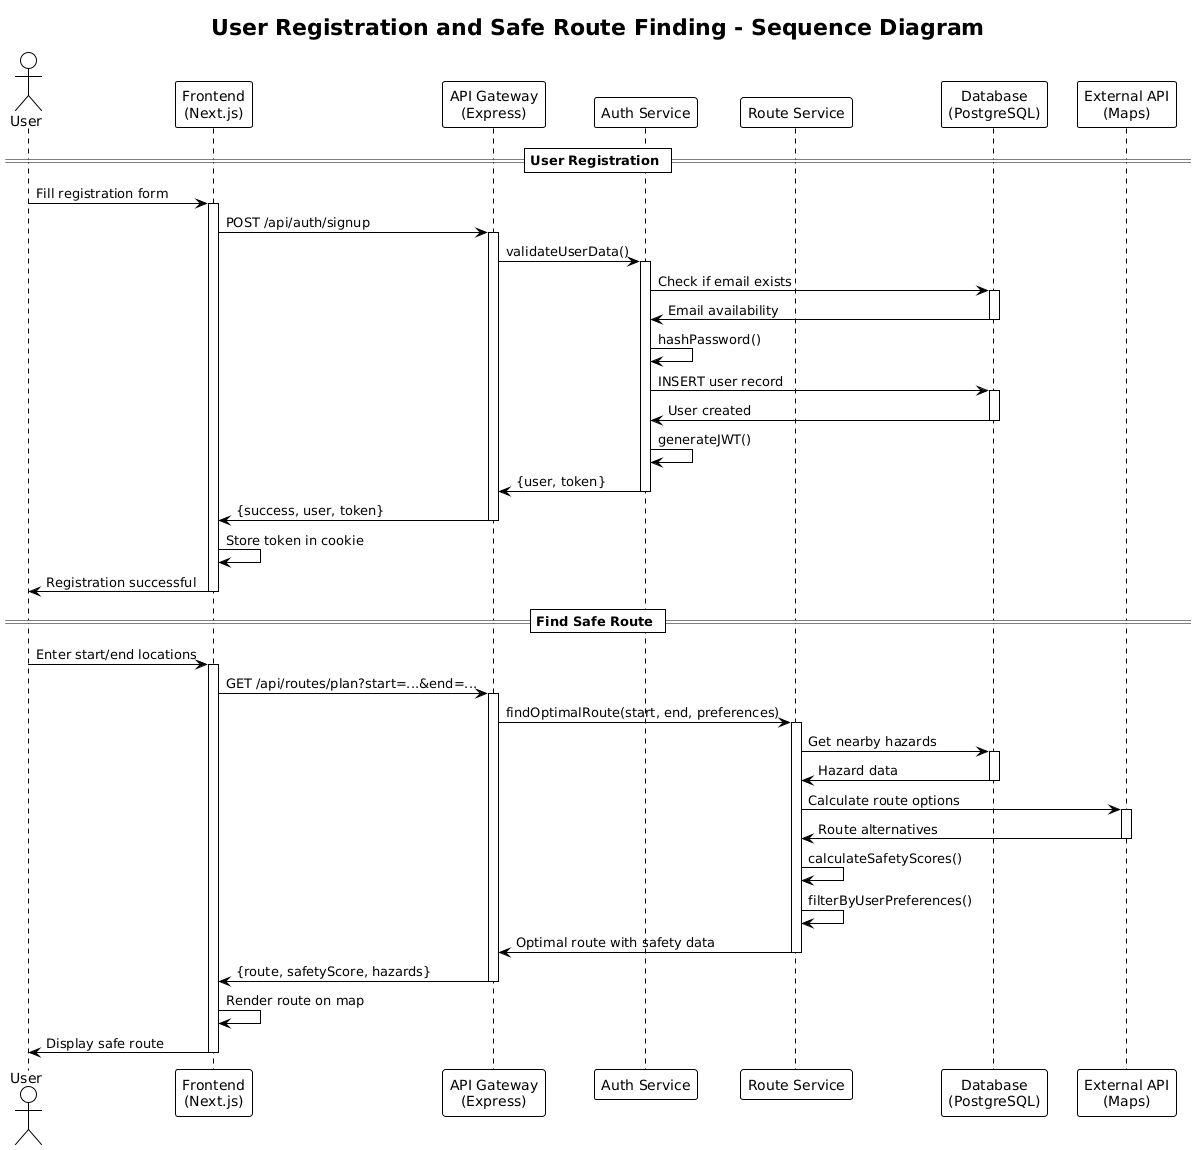

The diagram above was rendered by PlantUML. Its source (embedded in the PNG):
@startuml
!theme plain
title User Registration and Safe Route Finding - Sequence Diagram

actor User
participant "Frontend\n(Next.js)" as Frontend
participant "API Gateway\n(Express)" as API
participant "Auth Service" as Auth
participant "Route Service" as Route
participant "Database\n(PostgreSQL)" as DB
participant "External API\n(Maps)" as Maps

== User Registration ==
User -> Frontend: Fill registration form
activate Frontend
Frontend -> API: POST /api/auth/signup
activate API
API -> Auth: validateUserData()
activate Auth
Auth -> DB: Check if email exists
activate DB
DB -> Auth: Email availability
deactivate DB
Auth -> Auth: hashPassword()
Auth -> DB: INSERT user record
activate DB
DB -> Auth: User created
deactivate DB
Auth -> Auth: generateJWT()
Auth -> API: {user, token}
deactivate Auth
API -> Frontend: {success, user, token}
deactivate API
Frontend -> Frontend: Store token in cookie
Frontend -> User: Registration successful
deactivate Frontend

== Find Safe Route ==
User -> Frontend: Enter start/end locations
activate Frontend
Frontend -> API: GET /api/routes/plan?start=...&end=...
activate API
API -> Route: findOptimalRoute(start, end, preferences)
activate Route
Route -> DB: Get nearby hazards
activate DB
DB -> Route: Hazard data
deactivate DB
Route -> Maps: Calculate route options
activate Maps
Maps -> Route: Route alternatives
deactivate Maps
Route -> Route: calculateSafetyScores()
Route -> Route: filterByUserPreferences()
Route -> API: Optimal route with safety data
deactivate Route
API -> Frontend: {route, safetyScore, hazards}
deactivate API
Frontend -> Frontend: Render route on map
Frontend -> User: Display safe route
deactivate Frontend
@enduml